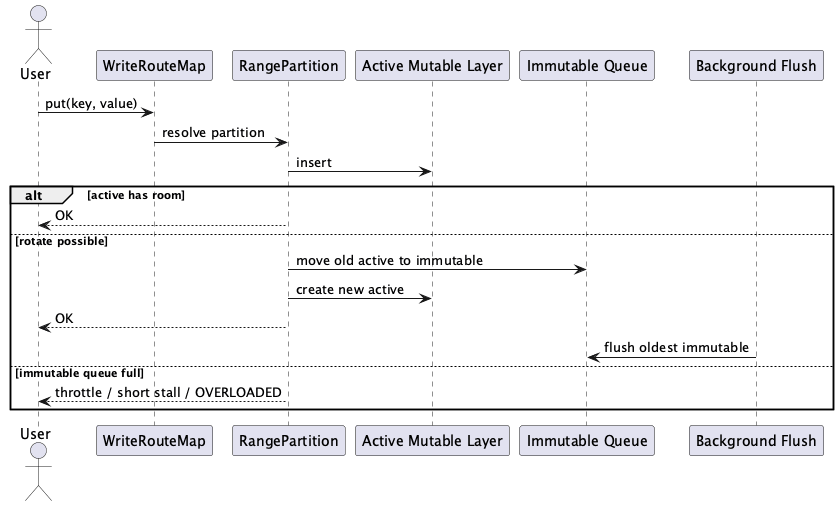

The diagram above was rendered by PlantUML. Its source (embedded in the PNG):
@startuml
skinparam shadowing false

actor User
participant "WriteRouteMap" as WR
participant "RangePartition" as P
participant "Active Mutable Layer" as M
participant "Immutable Queue" as Q
participant "Background Flush" as F

User -> WR : put(key, value)
WR -> P : resolve partition
P -> M : insert

alt active has room
  P --> User : OK
else rotate possible
  P -> Q : move old active to immutable
  P -> M : create new active
  P --> User : OK
  F -> Q : flush oldest immutable
else immutable queue full
  P --> User : throttle / short stall / OVERLOADED
end

@enduml